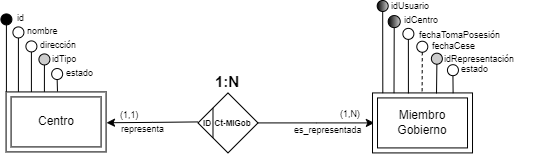

The diagram above was exported from draw.io. Its source (the exported page's mxGraphModel, read from the mxfile embedded in the PNG):
<mxGraphModel dx="2220" dy="619" grid="1" gridSize="10" guides="1" tooltips="1" connect="1" arrows="1" fold="1" page="1" pageScale="1" pageWidth="980" pageHeight="1390" background="none" math="0" shadow="0" extFonts="Permanent Marker^https://fonts.googleapis.com/css?family=Permanent+Marker">
  <root>
    <mxCell id="0" />
    <mxCell id="1" parent="0" />
    <mxCell id="2" style="edgeStyle=orthogonalEdgeStyle;rounded=0;orthogonalLoop=1;jettySize=auto;html=1;exitX=0;exitY=0.5;exitDx=0;exitDy=0;entryX=1.001;entryY=0.545;entryDx=0;entryDy=0;entryPerimeter=0;" edge="1" parent="1">
      <mxGeometry relative="1" as="geometry">
        <mxPoint x="-420.51" y="1571.42" as="sourcePoint" />
        <mxPoint x="-511.99999999999955" y="1572.2400000000002" as="targetPoint" />
      </mxGeometry>
    </mxCell>
    <mxCell id="3" style="edgeStyle=orthogonalEdgeStyle;rounded=0;orthogonalLoop=1;jettySize=auto;html=1;exitX=1;exitY=0.5;exitDx=0;exitDy=0;entryX=0;entryY=0.5;entryDx=0;entryDy=0;" edge="1" source="4" parent="1">
      <mxGeometry relative="1" as="geometry">
        <mxPoint x="-244.12999999999994" y="1572.42" as="targetPoint" />
      </mxGeometry>
    </mxCell>
    <mxCell id="4" value="&lt;span style=&quot;font-size: 8px;&quot;&gt;&amp;nbsp; &amp;nbsp; &amp;nbsp; &amp;nbsp;Ct-MiGob&lt;/span&gt;" style="shape=rhombus;perimeter=rhombusPerimeter;whiteSpace=wrap;html=1;align=left;fontStyle=1;fontSize=10;" vertex="1" parent="1">
      <mxGeometry x="-420.51000000000005" y="1542.42" width="60" height="60" as="geometry" />
    </mxCell>
    <mxCell id="5" value="1:N" style="text;html=1;strokeColor=none;fillColor=none;align=center;verticalAlign=middle;whiteSpace=wrap;rounded=0;fontSize=15;fontStyle=1;" vertex="1" parent="1">
      <mxGeometry x="-401.7200000000001" y="1520.54" width="22.43" height="20" as="geometry" />
    </mxCell>
    <mxCell id="6" value="ID" style="text;html=1;strokeColor=none;fillColor=none;align=center;verticalAlign=middle;whiteSpace=wrap;rounded=0;fontSize=8;fontStyle=1;" vertex="1" parent="1">
      <mxGeometry x="-416.9700000000001" y="1562.54" width="12.43" height="20" as="geometry" />
    </mxCell>
    <mxCell id="7" value="" style="endArrow=none;html=1;rounded=0;exitX=0;exitY=0;exitDx=0;exitDy=0;entryX=0;entryY=1;entryDx=0;entryDy=0;" edge="1" parent="1">
      <mxGeometry width="50" height="50" relative="1" as="geometry">
        <mxPoint x="-405.51000000000005" y="1557.42" as="sourcePoint" />
        <mxPoint x="-405.51000000000005" y="1587.42" as="targetPoint" />
      </mxGeometry>
    </mxCell>
    <mxCell id="8" value="(1,N)" style="text;html=1;strokeColor=none;fillColor=none;align=left;verticalAlign=middle;whiteSpace=wrap;rounded=0;fontSize=9;" vertex="1" parent="1">
      <mxGeometry x="-279.56999999999994" y="1561.1" width="22.5" height="6.7" as="geometry" />
    </mxCell>
    <mxCell id="9" value="es_representada" style="text;html=1;strokeColor=none;fillColor=none;align=left;verticalAlign=middle;whiteSpace=wrap;rounded=0;fontSize=9;" vertex="1" parent="1">
      <mxGeometry x="-325.5699999999997" y="1574.09" width="50" height="12.5" as="geometry" />
    </mxCell>
    <mxCell id="10" value="(1,1)" style="text;html=1;strokeColor=none;fillColor=none;align=left;verticalAlign=middle;whiteSpace=wrap;rounded=0;fontSize=9;" vertex="1" parent="1">
      <mxGeometry x="-500.19999999999993" y="1561.25" width="22.5" height="6.7" as="geometry" />
    </mxCell>
    <mxCell id="11" value="representa" style="text;html=1;strokeColor=none;fillColor=none;align=left;verticalAlign=middle;whiteSpace=wrap;rounded=0;fontSize=9;" vertex="1" parent="1">
      <mxGeometry x="-498.52999999999975" y="1573.09" width="50" height="12.5" as="geometry" />
    </mxCell>
    <mxCell id="12" value="nombre" style="text;html=1;strokeColor=none;fillColor=none;align=left;verticalAlign=middle;whiteSpace=wrap;rounded=0;fontSize=9;" vertex="1" parent="1">
      <mxGeometry x="-592.9799999999999" y="1474.92" width="37.5" height="12.5" as="geometry" />
    </mxCell>
    <mxCell id="13" value="dirección" style="text;html=1;strokeColor=none;fillColor=none;align=left;verticalAlign=middle;whiteSpace=wrap;rounded=0;fontSize=9;" vertex="1" parent="1">
      <mxGeometry x="-579.5899999999999" y="1488.92" width="63.5" height="12.5" as="geometry" />
    </mxCell>
    <mxCell id="14" value="idTipo" style="text;html=1;strokeColor=none;fillColor=none;align=left;verticalAlign=middle;whiteSpace=wrap;rounded=0;fontSize=9;" vertex="1" parent="1">
      <mxGeometry x="-567.5899999999999" y="1502.48" width="53.5" height="12.5" as="geometry" />
    </mxCell>
    <mxCell id="15" value="" style="endArrow=none;html=1;rounded=0;fontSize=11;entryX=0.5;entryY=1;entryDx=0;entryDy=0;exitX=0;exitY=0;exitDx=0;exitDy=0;" edge="1" target="21" parent="1">
      <mxGeometry width="50" height="50" relative="1" as="geometry">
        <mxPoint x="-612.0900000000001" y="1541.42" as="sourcePoint" />
        <mxPoint x="-519.5899999999999" y="1428.92" as="targetPoint" />
      </mxGeometry>
    </mxCell>
    <mxCell id="16" value="" style="endArrow=none;html=1;rounded=0;fontSize=11;entryX=0;entryY=0.5;entryDx=0;entryDy=0;exitX=0.25;exitY=0;exitDx=0;exitDy=0;startArrow=none;" edge="1" source="23" parent="1">
      <mxGeometry width="50" height="50" relative="1" as="geometry">
        <mxPoint x="-602.0899999999999" y="1564.42" as="sourcePoint" />
        <mxPoint x="-589.5899999999999" y="1497.92" as="targetPoint" />
      </mxGeometry>
    </mxCell>
    <mxCell id="17" value="" style="endArrow=none;html=1;rounded=0;fontSize=11;entryX=0.5;entryY=1;entryDx=0;entryDy=0;exitX=0.38;exitY=0;exitDx=0;exitDy=0;exitPerimeter=0;" edge="1" target="22" parent="1">
      <mxGeometry width="50" height="50" relative="1" as="geometry">
        <mxPoint x="-574.0900000000001" y="1541.42" as="sourcePoint" />
        <mxPoint x="-519.5899999999999" y="1467.67" as="targetPoint" />
      </mxGeometry>
    </mxCell>
    <mxCell id="18" value="id" style="text;html=1;strokeColor=none;fillColor=none;align=left;verticalAlign=middle;whiteSpace=wrap;rounded=0;fontSize=9;" vertex="1" parent="1">
      <mxGeometry x="-602.5899999999999" y="1461.92" width="70.5" height="12.5" as="geometry" />
    </mxCell>
    <mxCell id="19" value="" style="endArrow=none;html=1;rounded=0;fontSize=10;fontColor=#000000;strokeColor=#000000;exitX=0.12;exitY=0;exitDx=0;exitDy=0;entryX=0.5;entryY=1;entryDx=0;entryDy=0;exitPerimeter=0;" edge="1" target="20" parent="1">
      <mxGeometry width="50" height="50" relative="1" as="geometry">
        <mxPoint x="-600.0900000000001" y="1541.42" as="sourcePoint" />
        <mxPoint x="-519.5899999999999" y="1441.92" as="targetPoint" />
      </mxGeometry>
    </mxCell>
    <mxCell id="20" value="" style="ellipse;whiteSpace=wrap;html=1;aspect=fixed;fillColor=#FFFFFF;strokeColor=#000000;fontColor=#000000;" vertex="1" parent="1">
      <mxGeometry x="-605.5899999999999" y="1476.42" width="11" height="11" as="geometry" />
    </mxCell>
    <mxCell id="21" value="" style="ellipse;whiteSpace=wrap;html=1;aspect=fixed;fillColor=#000000;strokeColor=#000000;fontColor=#000000;" vertex="1" parent="1">
      <mxGeometry x="-617.5899999999999" y="1463.42" width="11" height="11" as="geometry" />
    </mxCell>
    <mxCell id="22" value="" style="ellipse;whiteSpace=wrap;html=1;aspect=fixed;fillColor=#CCCCCC;strokeColor=#000000;fontColor=#000000;" vertex="1" parent="1">
      <mxGeometry x="-579.5899999999999" y="1503.42" width="11" height="11" as="geometry" />
    </mxCell>
    <mxCell id="23" value="" style="ellipse;whiteSpace=wrap;html=1;aspect=fixed;fillColor=#FFFFFF;strokeColor=#000000;fontColor=#000000;" vertex="1" parent="1">
      <mxGeometry x="-592.5899999999999" y="1490.42" width="11" height="11" as="geometry" />
    </mxCell>
    <mxCell id="24" value="" style="endArrow=none;html=1;rounded=0;fontSize=11;entryX=0.5;entryY=1;entryDx=0;entryDy=0;exitX=0.25;exitY=0;exitDx=0;exitDy=0;" edge="1" target="23" parent="1">
      <mxGeometry width="50" height="50" relative="1" as="geometry">
        <mxPoint x="-587.0900000000001" y="1541.42" as="sourcePoint" />
        <mxPoint x="-519.5899999999999" y="1454.92" as="targetPoint" />
      </mxGeometry>
    </mxCell>
    <mxCell id="25" value="Centro" style="shape=ext;margin=3;double=1;whiteSpace=wrap;html=1;align=center;" vertex="1" parent="1">
      <mxGeometry x="-612.4200000000001" y="1541.42" width="100" height="60" as="geometry" />
    </mxCell>
    <mxCell id="26" value="estado" style="text;html=1;strokeColor=none;fillColor=none;align=left;verticalAlign=middle;whiteSpace=wrap;rounded=0;fontSize=9;" vertex="1" parent="1">
      <mxGeometry x="-553.85" y="1516.52" width="31.15" height="12.5" as="geometry" />
    </mxCell>
    <mxCell id="27" value="" style="ellipse;whiteSpace=wrap;html=1;aspect=fixed;fillColor=#FFFFFF;strokeColor=#000000;fontColor=#000000;" vertex="1" parent="1">
      <mxGeometry x="-566.8499999999999" y="1518.02" width="11" height="11" as="geometry" />
    </mxCell>
    <mxCell id="28" value="" style="endArrow=none;html=1;rounded=0;fontSize=11;entryX=0.5;entryY=1;entryDx=0;entryDy=0;exitX=0.514;exitY=-0.007;exitDx=0;exitDy=0;exitPerimeter=0;" edge="1" source="25" target="27" parent="1">
      <mxGeometry width="50" height="50" relative="1" as="geometry">
        <mxPoint x="-564.0900000000001" y="1551.42" as="sourcePoint" />
        <mxPoint x="-563.7" y="1524.92" as="targetPoint" />
      </mxGeometry>
    </mxCell>
    <mxCell id="29" value="Miembro&lt;br&gt;Gobierno" style="shape=ext;margin=3;double=1;whiteSpace=wrap;html=1;align=center;" vertex="1" parent="1">
      <mxGeometry x="-245.98999999999998" y="1542.42" width="100" height="60" as="geometry" />
    </mxCell>
    <mxCell id="30" value="idUsuario" style="text;html=1;strokeColor=none;fillColor=none;align=left;verticalAlign=middle;whiteSpace=wrap;rounded=0;fontSize=9;" vertex="1" parent="1">
      <mxGeometry x="-229.3799999999999" y="1450" width="65" height="12.5" as="geometry" />
    </mxCell>
    <mxCell id="31" value="" style="ellipse;whiteSpace=wrap;html=1;aspect=fixed;fillColor=#CCCCCC;strokeColor=#000000;fontColor=#000000;gradientColor=default;gradientDirection=west;" vertex="1" parent="1">
      <mxGeometry x="-241.30999999999997" y="1450" width="11" height="11" as="geometry" />
    </mxCell>
    <mxCell id="32" value="" style="ellipse;whiteSpace=wrap;html=1;aspect=fixed;fillColor=#CCCCCC;strokeColor=#000000;fontColor=#000000;gradientColor=default;gradientDirection=west;" vertex="1" parent="1">
      <mxGeometry x="-230.31000000000003" y="1465.0700000000002" width="12.05" height="12.05" as="geometry" />
    </mxCell>
    <mxCell id="33" value="idCentro" style="text;html=1;strokeColor=none;fillColor=none;align=left;verticalAlign=middle;whiteSpace=wrap;rounded=0;fontSize=9;" vertex="1" parent="1">
      <mxGeometry x="-215.56000000000003" y="1464.0700000000002" width="45.06" height="12.5" as="geometry" />
    </mxCell>
    <mxCell id="34" value="fechaTomaPosesión" style="text;html=1;strokeColor=none;fillColor=none;align=left;verticalAlign=middle;whiteSpace=wrap;rounded=0;fontSize=9;" vertex="1" parent="1">
      <mxGeometry x="-200.63000000000008" y="1478.56" width="75" height="12.5" as="geometry" />
    </mxCell>
    <mxCell id="35" value="" style="ellipse;whiteSpace=wrap;html=1;aspect=fixed;fillColor=#FFFFFF;strokeColor=#000000;fontColor=#000000;" vertex="1" parent="1">
      <mxGeometry x="-215.62999999999974" y="1477.87" width="11" height="11" as="geometry" />
    </mxCell>
    <mxCell id="36" value="fechaCese" style="text;html=1;strokeColor=none;fillColor=none;align=left;verticalAlign=middle;whiteSpace=wrap;rounded=0;fontSize=9;" vertex="1" parent="1">
      <mxGeometry x="-188.31000000000003" y="1489.7399999999998" width="75" height="12.5" as="geometry" />
    </mxCell>
    <mxCell id="37" value="" style="ellipse;whiteSpace=wrap;html=1;aspect=fixed;fillColor=#FFFFFF;strokeColor=#000000;fontColor=#000000;" vertex="1" parent="1">
      <mxGeometry x="-201.70999999999967" y="1490.7399999999998" width="11" height="11" as="geometry" />
    </mxCell>
    <mxCell id="38" value="" style="endArrow=none;html=1;rounded=0;fontSize=10;exitX=0.5;exitY=1;exitDx=0;exitDy=0;entryX=0.193;entryY=0.004;entryDx=0;entryDy=0;entryPerimeter=0;" edge="1" source="31" parent="1">
      <mxGeometry width="50" height="50" relative="1" as="geometry">
        <mxPoint x="-240.30999999999997" y="1453.44" as="sourcePoint" />
        <mxPoint x="-235.68999999999986" y="1542.6599999999999" as="targetPoint" />
      </mxGeometry>
    </mxCell>
    <mxCell id="39" value="" style="endArrow=none;html=1;rounded=0;fontSize=10;exitX=0.5;exitY=1;exitDx=0;exitDy=0;entryX=0.305;entryY=0.004;entryDx=0;entryDy=0;entryPerimeter=0;" edge="1" source="32" parent="1">
      <mxGeometry width="50" height="50" relative="1" as="geometry">
        <mxPoint x="-230.30999999999997" y="1463.44" as="sourcePoint" />
        <mxPoint x="-224.49000000000004" y="1542.6599999999999" as="targetPoint" />
      </mxGeometry>
    </mxCell>
    <mxCell id="40" value="" style="endArrow=none;html=1;rounded=0;fontSize=10;exitX=0.5;exitY=1;exitDx=0;exitDy=0;entryX=0.449;entryY=0.009;entryDx=0;entryDy=0;entryPerimeter=0;" edge="1" source="35" parent="1">
      <mxGeometry width="50" height="50" relative="1" as="geometry">
        <mxPoint x="-214.30999999999997" y="1487.44" as="sourcePoint" />
        <mxPoint x="-210.09000000000017" y="1542.96" as="targetPoint" />
      </mxGeometry>
    </mxCell>
    <mxCell id="41" value="" style="endArrow=none;html=1;rounded=0;fontSize=10;exitX=0.5;exitY=1;exitDx=0;exitDy=0;entryX=0.586;entryY=0.009;entryDx=0;entryDy=0;entryPerimeter=0;dashed=1;" edge="1" source="37" parent="1">
      <mxGeometry width="50" height="50" relative="1" as="geometry">
        <mxPoint x="-200.30999999999997" y="1498.44" as="sourcePoint" />
        <mxPoint x="-196.39000000000013" y="1542.96" as="targetPoint" />
      </mxGeometry>
    </mxCell>
    <mxCell id="42" value="idRepresentación" style="text;html=1;strokeColor=none;fillColor=none;align=left;verticalAlign=middle;whiteSpace=wrap;rounded=0;fontSize=9;" vertex="1" parent="1">
      <mxGeometry x="-175.72000000000006" y="1502.69" width="75" height="12.5" as="geometry" />
    </mxCell>
    <mxCell id="43" value="" style="ellipse;whiteSpace=wrap;html=1;aspect=fixed;fillColor=#CCCCCC;strokeColor=#000000;fontColor=#000000;" vertex="1" parent="1">
      <mxGeometry x="-187.1199999999997" y="1502.69" width="11" height="11" as="geometry" />
    </mxCell>
    <mxCell id="44" value="" style="endArrow=none;html=1;rounded=0;fontSize=10;exitX=0.5;exitY=1;exitDx=0;exitDy=0;entryX=0.73;entryY=0.009;entryDx=0;entryDy=0;entryPerimeter=0;" edge="1" source="43" parent="1">
      <mxGeometry width="50" height="50" relative="1" as="geometry">
        <mxPoint x="-185.30999999999997" y="1515.44" as="sourcePoint" />
        <mxPoint x="-181.99000000000004" y="1542.96" as="targetPoint" />
      </mxGeometry>
    </mxCell>
    <mxCell id="45" value="estado" style="text;html=1;strokeColor=none;fillColor=none;align=left;verticalAlign=middle;whiteSpace=wrap;rounded=0;fontSize=9;" vertex="1" parent="1">
      <mxGeometry x="-159.0600000000001" y="1512.88" width="75" height="12.5" as="geometry" />
    </mxCell>
    <mxCell id="46" value="" style="ellipse;whiteSpace=wrap;html=1;aspect=fixed;fillColor=#FFFFFF;strokeColor=#000000;fontColor=#000000;" vertex="1" parent="1">
      <mxGeometry x="-171.05999999999975" y="1514.19" width="11" height="11" as="geometry" />
    </mxCell>
    <mxCell id="47" value="" style="endArrow=none;html=1;rounded=0;fontSize=10;exitX=0.5;exitY=1;exitDx=0;exitDy=0;entryX=0.806;entryY=0.005;entryDx=0;entryDy=0;entryPerimeter=0;" edge="1" source="46" target="29" parent="1">
      <mxGeometry width="50" height="50" relative="1" as="geometry">
        <mxPoint x="-171.28" y="1531.38" as="sourcePoint" />
        <mxPoint x="-171.99000000000004" y="1552.96" as="targetPoint" />
      </mxGeometry>
    </mxCell>
  </root>
</mxGraphModel>